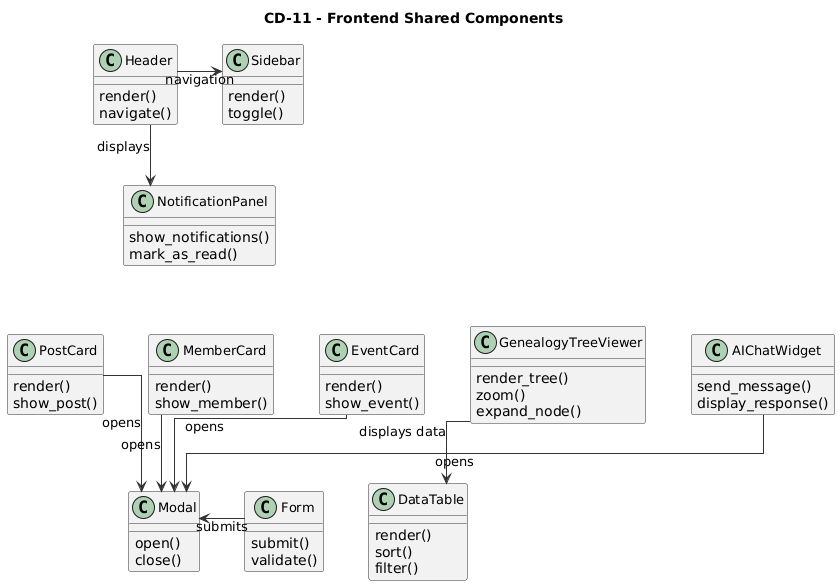

The diagram above was rendered by PlantUML. Its source (embedded in the PNG):
@startuml
title CD-11 - Frontend Shared Components

skinparam shadowing false
skinparam linetype ortho
skinparam classStyle rectangle

skinparam class {
    BackgroundColor #F2F2F2
    BorderColor #333333
    FontColor #000000
    FontSize 13
}

skinparam ArrowColor #333333
skinparam nodesep 45
skinparam ranksep 60

top to bottom direction


' =====================================================
' LAYOUT COMPONENTS
' =====================================================

class "Header" as Header {
    render()
    navigate()
}

class "Sidebar" as Sidebar {
    render()
    toggle()
}

class "NotificationPanel" as NotificationPanel {
    show_notifications()
    mark_as_read()
}


' =====================================================
' DOMAIN SHARED COMPONENTS
' =====================================================

class "PostCard" as PostCard {
    render()
    show_post()
}

class "MemberCard" as MemberCard {
    render()
    show_member()
}

class "EventCard" as EventCard {
    render()
    show_event()
}

class "GenealogyTreeViewer" as GenealogyTreeViewer {
    render_tree()
    zoom()
    expand_node()
}

class "AIChatWidget" as AIChatWidget {
    send_message()
    display_response()
}


' =====================================================
' BASE / ATOMIC COMPONENTS
' =====================================================

class "Modal" as Modal {
    open()
    close()
}

class "Form" as Form {
    submit()
    validate()
}

class "DataTable" as DataTable {
    render()
    sort()
    filter()
}


' =====================================================
' HEADER RELATIONSHIPS
' =====================================================

Header --> Sidebar : navigation
Header --> NotificationPanel : displays


' =====================================================
' DOMAIN → MODAL
' =====================================================

PostCard --> Modal : opens
MemberCard --> Modal : opens
EventCard --> Modal : opens
AIChatWidget --> Modal : opens


' =====================================================
' GENEALOGY → DATA TABLE
' =====================================================

GenealogyTreeViewer --> DataTable : displays data


' =====================================================
' FORM → MODAL
' =====================================================

Form --> Modal : submits


' =====================================================
' FORCE TOP ROW
' =====================================================

Header -[hidden]right-> Sidebar
Sidebar -[hidden]right-> NotificationPanel


' =====================================================
' FORCE DOMAIN ROW
' =====================================================

PostCard -[hidden]right-> MemberCard
MemberCard -[hidden]right-> EventCard
EventCard -[hidden]right-> GenealogyTreeViewer
GenealogyTreeViewer -[hidden]right-> AIChatWidget


' =====================================================
' FORCE BOTTOM ROW
' =====================================================

Modal -[hidden]right-> Form
Form -[hidden]right-> DataTable


' =====================================================
' VERTICAL STRUCTURE
' =====================================================

Header -[hidden]down-> PostCard
Sidebar -[hidden]down-> MemberCard
NotificationPanel -[hidden]down-> AIChatWidget


' =====================================================
' BOTTOM STRUCTURE
' =====================================================

PostCard -[hidden]down-> Modal
MemberCard -[hidden]down-> Form
EventCard -[hidden]down-> DataTable
@enduml